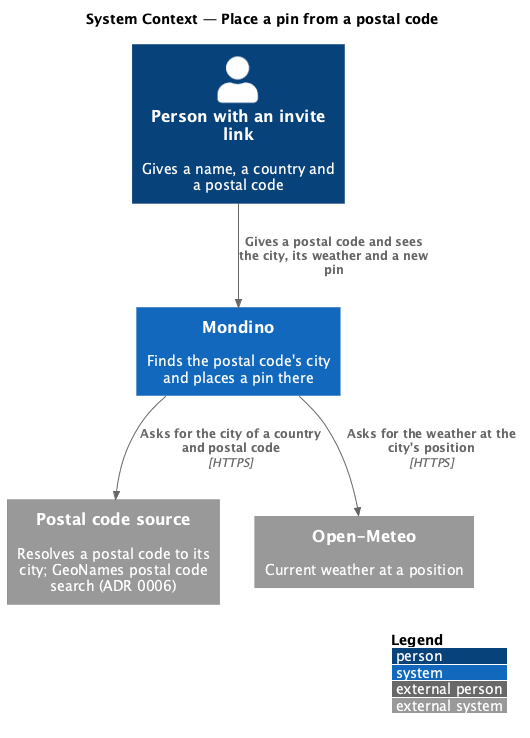

The diagram above was rendered by PlantUML. Its source (embedded in the PNG):
@startuml
!include <C4/C4_Context>
LAYOUT_WITH_LEGEND()
title System Context — Place a pin from a postal code

Person(person, "Person with an invite link", "Gives a name, a country and a postal code")
System(mondino, "Mondino", "Finds the postal code's city and places a pin there")
System_Ext(postal, "Postal code source", "Resolves a postal code to its city; GeoNames postal code search (ADR 0006)")
System_Ext(meteo, "Open-Meteo", "Current weather at a position")

Rel(person, mondino, "Gives a postal code and sees the city, its weather and a new pin")
Rel(mondino, postal, "Asks for the city of a country and postal code", "HTTPS")
Rel(mondino, meteo, "Asks for the weather at the city's position", "HTTPS")
@enduml